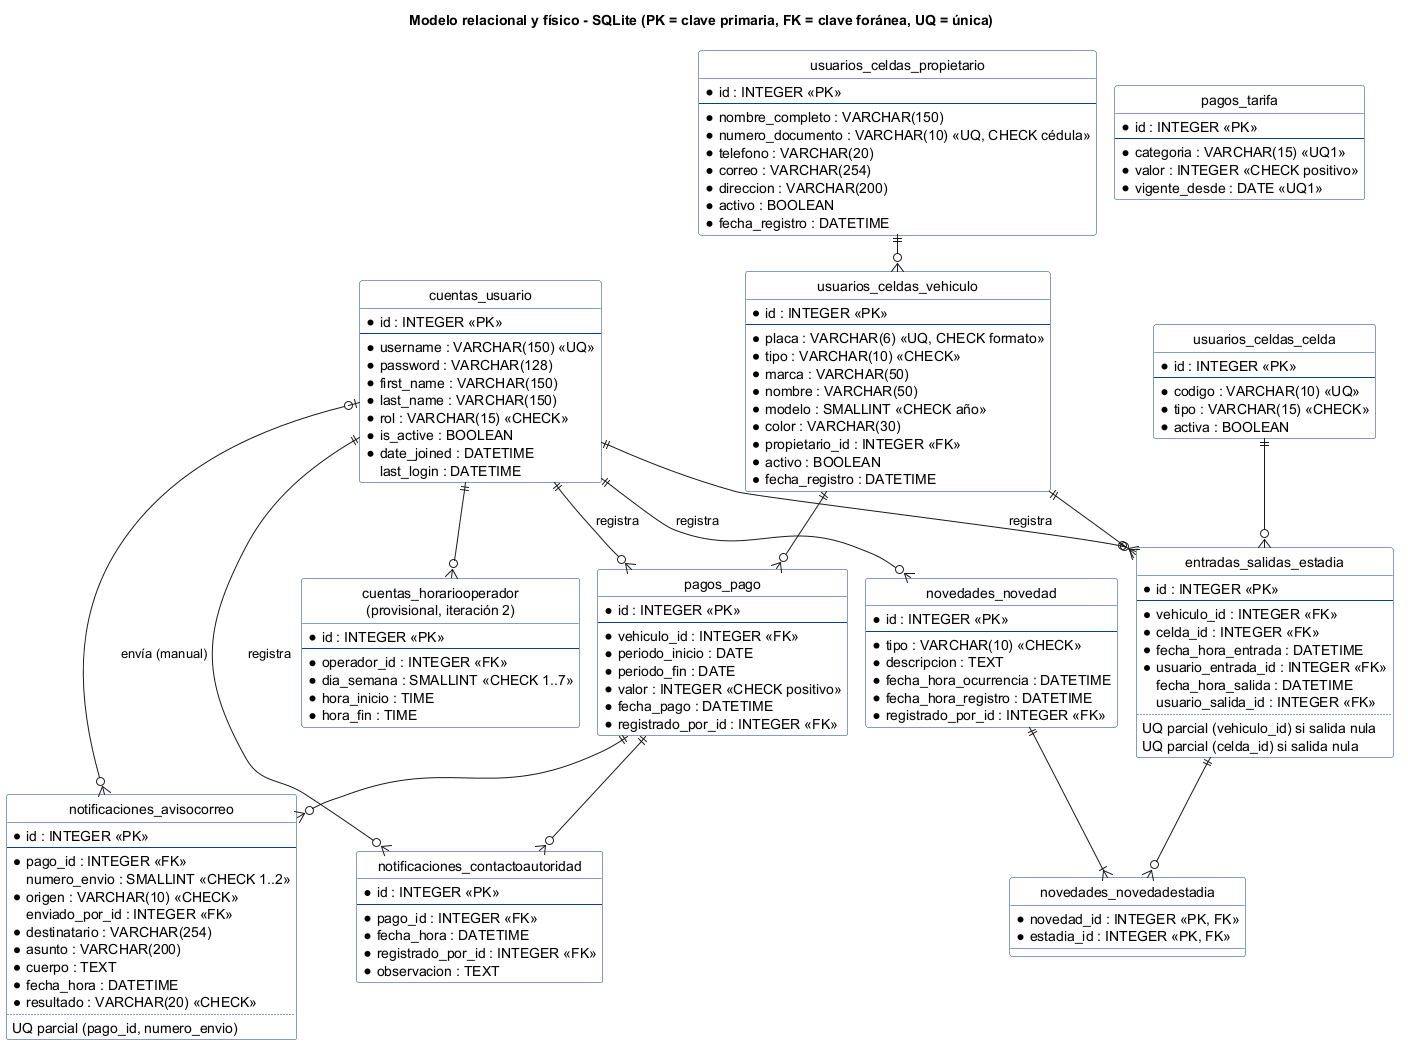

The diagram above was rendered by PlantUML. Its source (embedded in the PNG):
@startuml MR-01_Relacional
' MR-01 - Modelo relacional / físico (notación pata de gallo) - SQLite - v1.1
!pragma layout smetana
hide circle
skinparam linetype ortho
skinparam class {
  BackgroundColor #FDFDFD
  BorderColor #0B3D91
}
title Modelo relacional y físico - SQLite (PK = clave primaria, FK = clave foránea, UQ = única)

entity "cuentas_usuario" as usuario {
  * id : INTEGER <<PK>>
  --
  * username : VARCHAR(150) <<UQ>>
  * password : VARCHAR(128)
  * first_name : VARCHAR(150)
  * last_name : VARCHAR(150)
  * rol : VARCHAR(15) <<CHECK>>
  * is_active : BOOLEAN
  * date_joined : DATETIME
    last_login : DATETIME
}
entity "cuentas_horariooperador\n(provisional, iteración 2)" as horario {
  * id : INTEGER <<PK>>
  --
  * operador_id : INTEGER <<FK>>
  * dia_semana : SMALLINT <<CHECK 1..7>>
  * hora_inicio : TIME
  * hora_fin : TIME
}
entity "usuarios_celdas_propietario" as propietario {
  * id : INTEGER <<PK>>
  --
  * nombre_completo : VARCHAR(150)
  * numero_documento : VARCHAR(10) <<UQ, CHECK cédula>>
  * telefono : VARCHAR(20)
  * correo : VARCHAR(254)
  * direccion : VARCHAR(200)
  * activo : BOOLEAN
  * fecha_registro : DATETIME
}
entity "usuarios_celdas_vehiculo" as vehiculo {
  * id : INTEGER <<PK>>
  --
  * placa : VARCHAR(6) <<UQ, CHECK formato>>
  * tipo : VARCHAR(10) <<CHECK>>
  * marca : VARCHAR(50)
  * nombre : VARCHAR(50)
  * modelo : SMALLINT <<CHECK año>>
  * color : VARCHAR(30)
  * propietario_id : INTEGER <<FK>>
  * activo : BOOLEAN
  * fecha_registro : DATETIME
}
entity "usuarios_celdas_celda" as celda {
  * id : INTEGER <<PK>>
  --
  * codigo : VARCHAR(10) <<UQ>>
  * tipo : VARCHAR(15) <<CHECK>>
  * activa : BOOLEAN
}
entity "pagos_tarifa" as tarifa {
  * id : INTEGER <<PK>>
  --
  * categoria : VARCHAR(15) <<UQ1>>
  * valor : INTEGER <<CHECK positivo>>
  * vigente_desde : DATE <<UQ1>>
}
entity "pagos_pago" as pago {
  * id : INTEGER <<PK>>
  --
  * vehiculo_id : INTEGER <<FK>>
  * periodo_inicio : DATE
  * periodo_fin : DATE
  * valor : INTEGER <<CHECK positivo>>
  * fecha_pago : DATETIME
  * registrado_por_id : INTEGER <<FK>>
}
entity "entradas_salidas_estadia" as estadia {
  * id : INTEGER <<PK>>
  --
  * vehiculo_id : INTEGER <<FK>>
  * celda_id : INTEGER <<FK>>
  * fecha_hora_entrada : DATETIME
  * usuario_entrada_id : INTEGER <<FK>>
    fecha_hora_salida : DATETIME
    usuario_salida_id : INTEGER <<FK>>
  ..
  UQ parcial (vehiculo_id) si salida nula
  UQ parcial (celda_id) si salida nula
}
entity "novedades_novedad" as novedad {
  * id : INTEGER <<PK>>
  --
  * tipo : VARCHAR(10) <<CHECK>>
  * descripcion : TEXT
  * fecha_hora_ocurrencia : DATETIME
  * fecha_hora_registro : DATETIME
  * registrado_por_id : INTEGER <<FK>>
}
entity "novedades_novedadestadia" as novest {
  * novedad_id : INTEGER <<PK, FK>>
  * estadia_id : INTEGER <<PK, FK>>
}
entity "notificaciones_avisocorreo" as aviso {
  * id : INTEGER <<PK>>
  --
  * pago_id : INTEGER <<FK>>
    numero_envio : SMALLINT <<CHECK 1..2>>
  * origen : VARCHAR(10) <<CHECK>>
    enviado_por_id : INTEGER <<FK>>
  * destinatario : VARCHAR(254)
  * asunto : VARCHAR(200)
  * cuerpo : TEXT
  * fecha_hora : DATETIME
  * resultado : VARCHAR(20) <<CHECK>>
  ..
  UQ parcial (pago_id, numero_envio)
}
entity "notificaciones_contactoautoridad" as contacto {
  * id : INTEGER <<PK>>
  --
  * pago_id : INTEGER <<FK>>
  * fecha_hora : DATETIME
  * registrado_por_id : INTEGER <<FK>>
  * observacion : TEXT
}

propietario ||--o{ vehiculo
vehiculo ||--o{ pago
vehiculo ||--o{ estadia
celda ||--o{ estadia
estadia ||--o{ novest
novedad ||--|{ novest
pago ||--o{ aviso
pago ||--o{ contacto
usuario ||--o{ horario
usuario ||--o{ estadia : registra
usuario ||--o{ novedad : registra
usuario ||--o{ pago : registra
usuario |o--o{ aviso : envía (manual)
usuario ||--o{ contacto : registra
@enduml